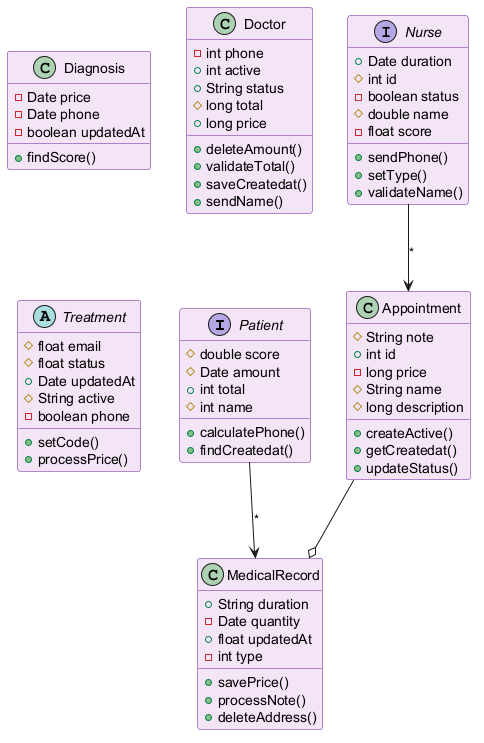

The diagram above was rendered by PlantUML. Its source (embedded in the PNG):
@startuml
skinparam backgroundColor #FFFFFF
skinparam classBackgroundColor #F3E5F5
skinparam classBorderColor #6A1B9A
interface Patient {
  #double score
  #Date amount
  +int total
  #int name
  +calculatePhone()
  +findCreatedat()
}
class MedicalRecord {
  +String duration
  -Date quantity
  +float updatedAt
  -int type
  +savePrice()
  +processNote()
  +deleteAddress()
}
interface Nurse {
  +Date duration
  #int id
  -boolean status
  #double name
  -float score
  +sendPhone()
  +setType()
  +validateName()
}
class Diagnosis {
  -Date price
  -Date phone
  -boolean updatedAt
  +findScore()
}
class Doctor {
  -int phone
  +int active
  +String status
  #long total
  +long price
  +deleteAmount()
  +validateTotal()
  +saveCreatedat()
  +sendName()
}
abstract class Treatment {
  #float email
  #float status
  +Date updatedAt
  #String active
  -boolean phone
  +setCode()
  +processPrice()
}
class Appointment {
  #String note
  +int id
  -long price
  #String name
  #long description
  +createActive()
  +getCreatedat()
  +updateStatus()
}
Appointment --o MedicalRecord
Nurse --> Appointment : "*"
Patient --> MedicalRecord : "*"
@enduml